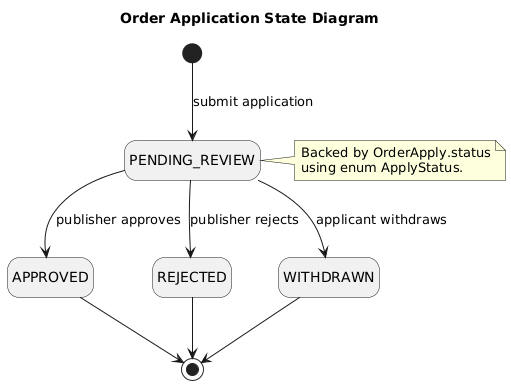

The diagram above was rendered by PlantUML. Its source (embedded in the PNG):
@startuml
title Order Application State Diagram
hide empty description
skinparam shadowing false

[*] --> PENDING_REVIEW : submit application

PENDING_REVIEW --> APPROVED : publisher approves
PENDING_REVIEW --> REJECTED : publisher rejects
PENDING_REVIEW --> WITHDRAWN : applicant withdraws

APPROVED --> [*]
REJECTED --> [*]
WITHDRAWN --> [*]

note right of PENDING_REVIEW
  Backed by OrderApply.status
  using enum ApplyStatus.
end note

@enduml